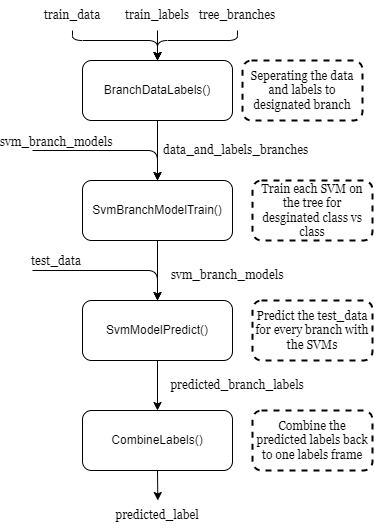

The diagram above was exported from draw.io. Its source (the exported page's mxGraphModel, read from the mxfile embedded in the PNG):
<mxGraphModel dx="600" dy="1408" grid="1" gridSize="10" guides="1" tooltips="1" connect="1" arrows="1" fold="1" page="1" pageScale="1" pageWidth="850" pageHeight="1100" math="0" shadow="0">
  <root>
    <mxCell id="0" />
    <mxCell id="1" parent="0" />
    <mxCell id="11" style="edgeStyle=none;html=1;exitX=0.5;exitY=1;exitDx=0;exitDy=0;fontFamily=Georgia;" parent="1" source="6" target="8" edge="1">
      <mxGeometry relative="1" as="geometry" />
    </mxCell>
    <mxCell id="6" value="BranchDataLabels()" style="rounded=1;whiteSpace=wrap;html=1;" parent="1" vertex="1">
      <mxGeometry x="310" y="260" width="150" height="60" as="geometry" />
    </mxCell>
    <mxCell id="14" style="edgeStyle=none;html=1;exitX=0.5;exitY=1;exitDx=0;exitDy=0;entryX=0.5;entryY=0;entryDx=0;entryDy=0;fontFamily=Georgia;" parent="1" source="8" target="13" edge="1">
      <mxGeometry relative="1" as="geometry" />
    </mxCell>
    <mxCell id="8" value="SvmBranchModelTrain()" style="rounded=1;whiteSpace=wrap;html=1;" parent="1" vertex="1">
      <mxGeometry x="310" y="380" width="150" height="60" as="geometry" />
    </mxCell>
    <mxCell id="12" value="data_and_labels_branches&amp;nbsp;" style="text;html=1;strokeColor=none;fillColor=none;align=center;verticalAlign=middle;whiteSpace=wrap;rounded=0;fontFamily=Georgia;" parent="1" vertex="1">
      <mxGeometry x="390" y="335" width="150" height="30" as="geometry" />
    </mxCell>
    <mxCell id="30" style="edgeStyle=none;html=1;exitX=0.5;exitY=1;exitDx=0;exitDy=0;fontFamily=Georgia;fontColor=#FFFFFF;" parent="1" source="13" target="29" edge="1">
      <mxGeometry relative="1" as="geometry" />
    </mxCell>
    <mxCell id="13" value="SvmModelPredict()" style="rounded=1;whiteSpace=wrap;html=1;" parent="1" vertex="1">
      <mxGeometry x="310" y="500" width="150" height="60" as="geometry" />
    </mxCell>
    <mxCell id="16" value="svm_branch_models" style="text;html=1;strokeColor=none;fillColor=none;align=center;verticalAlign=middle;whiteSpace=wrap;rounded=0;fontFamily=Georgia;" parent="1" vertex="1">
      <mxGeometry x="380" y="460" width="150" height="30" as="geometry" />
    </mxCell>
    <mxCell id="17" value="" style="endArrow=classic;html=1;fontFamily=Georgia;entryX=0.5;entryY=0;entryDx=0;entryDy=0;" parent="1" target="13" edge="1">
      <mxGeometry width="50" height="50" relative="1" as="geometry">
        <mxPoint x="260" y="470" as="sourcePoint" />
        <mxPoint x="260" y="430" as="targetPoint" />
        <Array as="points">
          <mxPoint x="385" y="470" />
        </Array>
      </mxGeometry>
    </mxCell>
    <mxCell id="19" value="test_data" style="text;html=1;strokeColor=none;fillColor=none;align=center;verticalAlign=middle;whiteSpace=wrap;rounded=0;fontFamily=Georgia;" parent="1" vertex="1">
      <mxGeometry x="250" y="446" width="68" height="30" as="geometry" />
    </mxCell>
    <mxCell id="52" style="edgeStyle=none;html=1;exitX=0.5;exitY=1;exitDx=0;exitDy=0;entryX=0.5;entryY=0;entryDx=0;entryDy=0;fontFamily=Georgia;fontColor=#000000;" parent="1" source="21" target="6" edge="1">
      <mxGeometry relative="1" as="geometry">
        <Array as="points">
          <mxPoint x="300" y="240" />
          <mxPoint x="385" y="240" />
        </Array>
      </mxGeometry>
    </mxCell>
    <mxCell id="21" value="train_data" style="text;html=1;strokeColor=none;fillColor=none;align=center;verticalAlign=middle;whiteSpace=wrap;rounded=0;fontFamily=Georgia;" parent="1" vertex="1">
      <mxGeometry x="260" y="200" width="80" height="30" as="geometry" />
    </mxCell>
    <mxCell id="41" style="edgeStyle=none;html=1;entryX=0.5;entryY=0;entryDx=0;entryDy=0;fontFamily=Georgia;fontColor=#FFFFFF;" parent="1" target="6" edge="1">
      <mxGeometry relative="1" as="geometry">
        <mxPoint x="465" y="230" as="sourcePoint" />
        <Array as="points">
          <mxPoint x="465" y="240" />
          <mxPoint x="385" y="240" />
        </Array>
      </mxGeometry>
    </mxCell>
    <mxCell id="22" value="tree_branches" style="text;html=1;strokeColor=none;fillColor=none;align=center;verticalAlign=middle;whiteSpace=wrap;rounded=0;fontFamily=Georgia;" parent="1" vertex="1">
      <mxGeometry x="435" y="200" width="60" height="30" as="geometry" />
    </mxCell>
    <mxCell id="25" value="&lt;span style=&quot;font-family: &amp;#34;georgia&amp;#34; ; font-size: 12px ; font-style: normal ; font-weight: 400 ; letter-spacing: normal ; text-align: center ; text-indent: 0px ; text-transform: none ; word-spacing: 0px ; display: inline ; float: none&quot;&gt;&lt;font color=&quot;#000000&quot;&gt;Train each SVM on the tree for desginated class vs class&lt;/font&gt;&lt;/span&gt;" style="rounded=1;whiteSpace=wrap;html=1;dashed=1;fontFamily=Georgia;strokeWidth=2;fillColor=none;" parent="1" vertex="1">
      <mxGeometry x="480" y="380" width="120" height="60" as="geometry" />
    </mxCell>
    <mxCell id="26" value="&lt;font color=&quot;#000000&quot;&gt;Seperating the data and labels to designated branch&lt;/font&gt;" style="rounded=1;whiteSpace=wrap;html=1;dashed=1;fontFamily=Georgia;strokeWidth=2;fillColor=none;" parent="1" vertex="1">
      <mxGeometry x="470" y="260" width="120" height="60" as="geometry" />
    </mxCell>
    <mxCell id="28" value="&lt;font color=&quot;#000000&quot;&gt;Predict the test_data for every branch with the SVMs&lt;/font&gt;" style="rounded=1;whiteSpace=wrap;html=1;dashed=1;fontFamily=Georgia;strokeWidth=2;fillColor=none;" parent="1" vertex="1">
      <mxGeometry x="480" y="500" width="120" height="60" as="geometry" />
    </mxCell>
    <mxCell id="34" style="edgeStyle=none;html=1;exitX=0.5;exitY=1;exitDx=0;exitDy=0;fontFamily=Georgia;fontColor=#FFFFFF;" parent="1" source="29" edge="1">
      <mxGeometry relative="1" as="geometry">
        <mxPoint x="385.3333333333335" y="700" as="targetPoint" />
      </mxGeometry>
    </mxCell>
    <mxCell id="29" value="CombineLabels()" style="rounded=1;whiteSpace=wrap;html=1;" parent="1" vertex="1">
      <mxGeometry x="310" y="610" width="150" height="60" as="geometry" />
    </mxCell>
    <mxCell id="32" value="predicted_branch_labels" style="text;html=1;strokeColor=none;fillColor=none;align=center;verticalAlign=middle;whiteSpace=wrap;rounded=0;fontFamily=Georgia;" parent="1" vertex="1">
      <mxGeometry x="390" y="570" width="150" height="30" as="geometry" />
    </mxCell>
    <mxCell id="33" value="&lt;font color=&quot;#000000&quot;&gt;Combine the predicted labels back to one labels frame&lt;/font&gt;" style="rounded=1;whiteSpace=wrap;html=1;dashed=1;fontFamily=Georgia;strokeWidth=2;fillColor=none;" parent="1" vertex="1">
      <mxGeometry x="480" y="610" width="120" height="60" as="geometry" />
    </mxCell>
    <mxCell id="42" style="edgeStyle=none;html=1;exitX=0.5;exitY=1;exitDx=0;exitDy=0;entryX=0.5;entryY=0;entryDx=0;entryDy=0;fontFamily=Georgia;fontColor=#FFFFFF;" parent="1" source="38" target="6" edge="1">
      <mxGeometry relative="1" as="geometry" />
    </mxCell>
    <mxCell id="44" value="" style="endArrow=classic;html=1;fontFamily=Georgia;entryX=0.5;entryY=0;entryDx=0;entryDy=0;" parent="1" edge="1">
      <mxGeometry width="50" height="50" relative="1" as="geometry">
        <mxPoint x="260" y="350" as="sourcePoint" />
        <mxPoint x="385" y="380" as="targetPoint" />
        <Array as="points">
          <mxPoint x="385" y="350" />
        </Array>
      </mxGeometry>
    </mxCell>
    <mxCell id="47" value="svm_branch_models" style="text;html=1;strokeColor=none;fillColor=none;align=center;verticalAlign=middle;whiteSpace=wrap;rounded=0;fontFamily=Georgia;" parent="1" vertex="1">
      <mxGeometry x="250" y="327" width="68" height="30" as="geometry" />
    </mxCell>
    <mxCell id="49" value="predicted_label" style="text;html=1;strokeColor=none;fillColor=none;align=center;verticalAlign=middle;whiteSpace=wrap;rounded=0;fontFamily=Georgia;" parent="1" vertex="1">
      <mxGeometry x="310" y="700" width="150" height="30" as="geometry" />
    </mxCell>
    <mxCell id="38" value="train_labels" style="text;html=1;strokeColor=none;fillColor=none;align=center;verticalAlign=middle;whiteSpace=wrap;rounded=0;fontFamily=Georgia;" parent="1" vertex="1">
      <mxGeometry x="350" y="200" width="70" height="30" as="geometry" />
    </mxCell>
  </root>
</mxGraphModel>